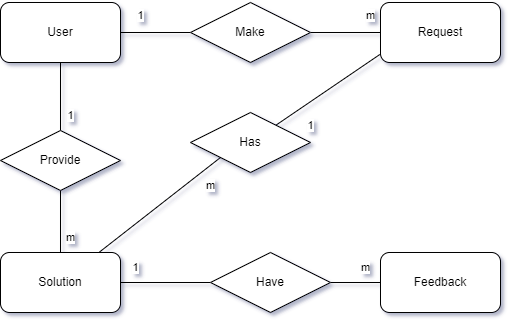

The diagram above was exported from draw.io. Its source (the exported page's mxGraphModel, read from the mxfile embedded in the PNG):
<mxGraphModel dx="1134" dy="799" grid="1" gridSize="10" guides="1" tooltips="1" connect="1" arrows="1" fold="1" page="1" pageScale="1" pageWidth="850" pageHeight="1100" math="0" shadow="0" extFonts="Permanent Marker^https://fonts.googleapis.com/css?family=Permanent+Marker">
  <root>
    <mxCell id="0" />
    <mxCell id="1" parent="0" />
    <mxCell id="ptcPqSn1YPFZnXO6W8N6-10" style="rounded=0;orthogonalLoop=1;jettySize=auto;html=1;entryX=0;entryY=0.5;entryDx=0;entryDy=0;endArrow=none;endFill=0;" edge="1" parent="1" source="ptcPqSn1YPFZnXO6W8N6-3" target="ptcPqSn1YPFZnXO6W8N6-8">
      <mxGeometry relative="1" as="geometry" />
    </mxCell>
    <mxCell id="ptcPqSn1YPFZnXO6W8N6-24" style="edgeStyle=none;rounded=0;orthogonalLoop=1;jettySize=auto;html=1;entryX=0.5;entryY=0;entryDx=0;entryDy=0;strokeColor=default;align=center;verticalAlign=middle;fontFamily=Helvetica;fontSize=11;fontColor=default;labelBackgroundColor=default;endArrow=none;endFill=0;" edge="1" parent="1" source="ptcPqSn1YPFZnXO6W8N6-3" target="ptcPqSn1YPFZnXO6W8N6-23">
      <mxGeometry relative="1" as="geometry" />
    </mxCell>
    <mxCell id="ptcPqSn1YPFZnXO6W8N6-3" value="User" style="rounded=1;whiteSpace=wrap;html=1;" vertex="1" parent="1">
      <mxGeometry x="110" y="680" width="120" height="60" as="geometry" />
    </mxCell>
    <mxCell id="ptcPqSn1YPFZnXO6W8N6-17" style="edgeStyle=none;rounded=0;orthogonalLoop=1;jettySize=auto;html=1;entryX=0;entryY=0.5;entryDx=0;entryDy=0;strokeColor=default;align=center;verticalAlign=middle;fontFamily=Helvetica;fontSize=11;fontColor=default;labelBackgroundColor=default;endArrow=none;endFill=0;exitX=1;exitY=0.5;exitDx=0;exitDy=0;" edge="1" parent="1" source="ptcPqSn1YPFZnXO6W8N6-6" target="ptcPqSn1YPFZnXO6W8N6-16">
      <mxGeometry relative="1" as="geometry" />
    </mxCell>
    <mxCell id="ptcPqSn1YPFZnXO6W8N6-4" value="Request" style="rounded=1;whiteSpace=wrap;html=1;" vertex="1" parent="1">
      <mxGeometry x="490" y="680" width="120" height="60" as="geometry" />
    </mxCell>
    <mxCell id="ptcPqSn1YPFZnXO6W8N6-5" value="Feedback" style="rounded=1;whiteSpace=wrap;html=1;" vertex="1" parent="1">
      <mxGeometry x="490" y="930" width="120" height="60" as="geometry" />
    </mxCell>
    <mxCell id="ptcPqSn1YPFZnXO6W8N6-28" style="edgeStyle=none;rounded=0;orthogonalLoop=1;jettySize=auto;html=1;entryX=0;entryY=1;entryDx=0;entryDy=0;strokeColor=default;align=center;verticalAlign=middle;fontFamily=Helvetica;fontSize=11;fontColor=default;labelBackgroundColor=default;endArrow=none;endFill=0;" edge="1" parent="1" source="ptcPqSn1YPFZnXO6W8N6-6" target="ptcPqSn1YPFZnXO6W8N6-22">
      <mxGeometry relative="1" as="geometry" />
    </mxCell>
    <mxCell id="ptcPqSn1YPFZnXO6W8N6-6" value="Solution" style="rounded=1;whiteSpace=wrap;html=1;" vertex="1" parent="1">
      <mxGeometry x="110" y="930" width="120" height="60" as="geometry" />
    </mxCell>
    <mxCell id="ptcPqSn1YPFZnXO6W8N6-11" style="edgeStyle=none;rounded=0;orthogonalLoop=1;jettySize=auto;html=1;entryX=0;entryY=0.5;entryDx=0;entryDy=0;strokeColor=default;align=center;verticalAlign=middle;fontFamily=Helvetica;fontSize=11;fontColor=default;labelBackgroundColor=default;endArrow=none;endFill=0;" edge="1" parent="1" source="ptcPqSn1YPFZnXO6W8N6-8" target="ptcPqSn1YPFZnXO6W8N6-4">
      <mxGeometry relative="1" as="geometry" />
    </mxCell>
    <mxCell id="ptcPqSn1YPFZnXO6W8N6-8" value="Make" style="shape=rhombus;perimeter=rhombusPerimeter;whiteSpace=wrap;html=1;align=center;" vertex="1" parent="1">
      <mxGeometry x="300" y="680" width="120" height="60" as="geometry" />
    </mxCell>
    <mxCell id="ptcPqSn1YPFZnXO6W8N6-12" value="1" style="text;html=1;align=center;verticalAlign=middle;resizable=0;points=[];autosize=1;strokeColor=none;fillColor=none;fontFamily=Helvetica;fontSize=11;fontColor=default;labelBackgroundColor=default;" vertex="1" parent="1">
      <mxGeometry x="235" y="678" width="30" height="30" as="geometry" />
    </mxCell>
    <mxCell id="ptcPqSn1YPFZnXO6W8N6-13" value="m" style="text;html=1;align=center;verticalAlign=middle;resizable=0;points=[];autosize=1;strokeColor=none;fillColor=none;fontFamily=Helvetica;fontSize=11;fontColor=default;labelBackgroundColor=default;" vertex="1" parent="1">
      <mxGeometry x="465" y="678" width="30" height="30" as="geometry" />
    </mxCell>
    <mxCell id="ptcPqSn1YPFZnXO6W8N6-18" style="edgeStyle=none;rounded=0;orthogonalLoop=1;jettySize=auto;html=1;entryX=0;entryY=0.5;entryDx=0;entryDy=0;strokeColor=default;align=center;verticalAlign=middle;fontFamily=Helvetica;fontSize=11;fontColor=default;labelBackgroundColor=default;endArrow=none;endFill=0;" edge="1" parent="1" source="ptcPqSn1YPFZnXO6W8N6-16" target="ptcPqSn1YPFZnXO6W8N6-5">
      <mxGeometry relative="1" as="geometry" />
    </mxCell>
    <mxCell id="ptcPqSn1YPFZnXO6W8N6-16" value="Have" style="shape=rhombus;perimeter=rhombusPerimeter;whiteSpace=wrap;html=1;align=center;" vertex="1" parent="1">
      <mxGeometry x="320" y="930" width="120" height="60" as="geometry" />
    </mxCell>
    <mxCell id="ptcPqSn1YPFZnXO6W8N6-19" value="1" style="text;html=1;align=center;verticalAlign=middle;resizable=0;points=[];autosize=1;strokeColor=none;fillColor=none;fontFamily=Helvetica;fontSize=11;fontColor=default;labelBackgroundColor=default;" vertex="1" parent="1">
      <mxGeometry x="230" y="930" width="30" height="30" as="geometry" />
    </mxCell>
    <mxCell id="ptcPqSn1YPFZnXO6W8N6-20" value="m" style="text;html=1;align=center;verticalAlign=middle;resizable=0;points=[];autosize=1;strokeColor=none;fillColor=none;fontFamily=Helvetica;fontSize=11;fontColor=default;labelBackgroundColor=default;" vertex="1" parent="1">
      <mxGeometry x="460" y="930" width="30" height="30" as="geometry" />
    </mxCell>
    <mxCell id="ptcPqSn1YPFZnXO6W8N6-22" value="Has" style="shape=rhombus;perimeter=rhombusPerimeter;whiteSpace=wrap;html=1;align=center;" vertex="1" parent="1">
      <mxGeometry x="300" y="790" width="120" height="60" as="geometry" />
    </mxCell>
    <mxCell id="ptcPqSn1YPFZnXO6W8N6-25" value="" style="edgeStyle=none;rounded=0;orthogonalLoop=1;jettySize=auto;html=1;strokeColor=default;align=center;verticalAlign=middle;fontFamily=Helvetica;fontSize=11;fontColor=default;labelBackgroundColor=default;endArrow=none;endFill=0;" edge="1" parent="1" source="ptcPqSn1YPFZnXO6W8N6-23" target="ptcPqSn1YPFZnXO6W8N6-6">
      <mxGeometry relative="1" as="geometry" />
    </mxCell>
    <mxCell id="ptcPqSn1YPFZnXO6W8N6-23" value="Provide" style="shape=rhombus;perimeter=rhombusPerimeter;whiteSpace=wrap;html=1;align=center;" vertex="1" parent="1">
      <mxGeometry x="110" y="808" width="120" height="60" as="geometry" />
    </mxCell>
    <mxCell id="ptcPqSn1YPFZnXO6W8N6-26" value="1" style="text;html=1;align=center;verticalAlign=middle;resizable=0;points=[];autosize=1;strokeColor=none;fillColor=none;fontFamily=Helvetica;fontSize=11;fontColor=default;labelBackgroundColor=default;" vertex="1" parent="1">
      <mxGeometry x="165" y="778" width="30" height="30" as="geometry" />
    </mxCell>
    <mxCell id="ptcPqSn1YPFZnXO6W8N6-27" value="m" style="text;html=1;align=center;verticalAlign=middle;resizable=0;points=[];autosize=1;strokeColor=none;fillColor=none;fontFamily=Helvetica;fontSize=11;fontColor=default;labelBackgroundColor=default;" vertex="1" parent="1">
      <mxGeometry x="165" y="900" width="30" height="30" as="geometry" />
    </mxCell>
    <mxCell id="ptcPqSn1YPFZnXO6W8N6-29" style="edgeStyle=none;rounded=0;orthogonalLoop=1;jettySize=auto;html=1;entryX=-0.006;entryY=0.867;entryDx=0;entryDy=0;entryPerimeter=0;strokeColor=default;align=center;verticalAlign=middle;fontFamily=Helvetica;fontSize=11;fontColor=default;labelBackgroundColor=default;endArrow=none;endFill=0;" edge="1" parent="1" source="ptcPqSn1YPFZnXO6W8N6-22" target="ptcPqSn1YPFZnXO6W8N6-4">
      <mxGeometry relative="1" as="geometry" />
    </mxCell>
    <mxCell id="ptcPqSn1YPFZnXO6W8N6-32" value="1" style="text;html=1;align=center;verticalAlign=middle;resizable=0;points=[];autosize=1;strokeColor=none;fillColor=none;fontFamily=Helvetica;fontSize=11;fontColor=default;labelBackgroundColor=default;" vertex="1" parent="1">
      <mxGeometry x="405" y="788" width="30" height="30" as="geometry" />
    </mxCell>
    <mxCell id="ptcPqSn1YPFZnXO6W8N6-33" value="m" style="text;html=1;align=center;verticalAlign=middle;resizable=0;points=[];autosize=1;strokeColor=none;fillColor=none;fontFamily=Helvetica;fontSize=11;fontColor=default;labelBackgroundColor=default;" vertex="1" parent="1">
      <mxGeometry x="305" y="848" width="30" height="30" as="geometry" />
    </mxCell>
  </root>
</mxGraphModel>